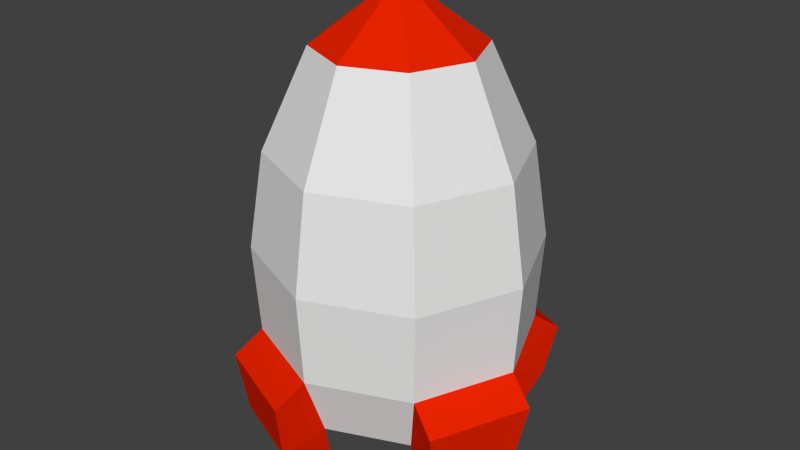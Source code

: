 # Source: Rocket.blend  (saved by Blender 2.70.0; exported with 4.5.12 LTS)
import bpy
from mathutils import Matrix  # noqa: F401  (used for matrix-valued properties, if any)

bpy.ops.wm.read_factory_settings(use_empty=True)
scene = bpy.context.scene
scene.name = 'Scene'

# ---- collections
col_collection_1 = bpy.data.collections.new('Collection 1'); scene.collection.children.link(col_collection_1)

# ---- materials (node trees are filled in below, after node groups)
mat_r_head = bpy.data.materials.new('R_Head')
mat_r_head.alpha_threshold = 0.0
mat_r_head.use_transparent_shadow = False
mat_r_head.diffuse_color = (0.8, 0.01697, 0.0, 1.0)
mat_r_head.roughness = 0.5
mat_r_head.line_color = (0.0, 0.0, 0.0, 1.0)
mat_r_body = bpy.data.materials.new('R_Body')
mat_r_body.alpha_threshold = 0.0
mat_r_body.use_transparent_shadow = False
mat_r_body.roughness = 0.5
mat_r_body.line_color = (0.0, 0.0, 0.0, 1.0)

# ---- material node trees

# ---- world
world_world = bpy.data.worlds.new('World'); scene.world = world_world
world_world.color = (0.05088, 0.05088, 0.05088)
world_world.use_sun_shadow = False
world_world.sun_shadow_jitter_overblur = 0.0
world_world.cycles.sampling_method = 'MANUAL'
world_world.cycles.sample_map_resolution = 256

# ---- meshes
me_sphere = bpy.data.meshes.new('Sphere')
me_sphere.from_pydata([(-0.7546, -3.288e-09, 1.896), (-1.169, -1.475e-08, 0.9802), (-1.312, -6.526e-09, 0.07458), (-1.259, -1.052e-08, -0.7686), (-0.5336, 0.5336, 1.896), (-0.8269, 0.8269, 0.9802), (-0.9276, 0.9276, 0.07458), (-0.8901, 0.8901, -0.7686), (-1.125e-07, 0.7546, 1.896), (-1.649e-07, 1.169, 0.9802), (-1.158e-07, 1.312, 0.07458), (-1.882e-07, 1.259, -0.7686), (0.5336, 0.5336, 1.896), (0.8269, 0.8269, 0.9802), (0.9276, 0.9276, 0.07458), (0.8901, 0.8901, -0.7686), (0.7546, -7.447e-08, 1.896), (1.169, 4.228e-08, 0.9802), (1.312, 9.793e-09, 0.07458), (1.259, 7.557e-09, -0.7686), (0.5336, -0.5336, 1.896), (0.8269, -0.8269, 0.9802), (0.9276, -0.9276, 0.07458), (0.8901, -0.8901, -0.7686), (-2.025e-07, -0.7546, 1.896), (-8.444e-08, -1.169, 0.9802), (-1.549e-07, -1.312, 0.07458), (-1.449e-07, -1.259, -0.7686), (-0.5336, -0.5336, 1.896), (-0.8269, -0.8269, 0.9802), (-0.9276, -0.9276, 0.07458), (-0.8901, -0.8901, -0.7686), (0.1065, 0.1065, 2.343), (-2.472e-07, 0.1506, 2.343), (-0.1065, 0.1065, 2.343), (-0.1506, -1.176e-07, 2.343), (-0.1065, -0.1065, 2.343), (-2.652e-07, -0.1506, 2.343), (0.1065, -0.1065, 2.343), (0.1506, -1.318e-07, 2.343), (-1.031, -3.945e-09, -1.378), (-0.7288, 0.7288, -1.378), (-1.786e-07, 1.031, -1.378), (0.7288, 0.7288, -1.378), (1.031, 1.086e-08, -1.378), (0.7288, -0.7288, -1.378), (-1.431e-07, -1.031, -1.378), (-0.7288, -0.7288, -1.378), (-0.1054, -1.513, -0.9693), (-0.9954, -1.144, -0.9693), (-0.8847, -1.105, -1.519), (-0.1559, -1.407, -1.519), (1.513, -0.1054, -0.9693), (1.144, -0.9954, -0.9693), (1.105, -0.8847, -1.519), (1.407, -0.1559, -1.519), (0.1054, 1.513, -0.9693), (0.9954, 1.144, -0.9693), (0.8847, 1.105, -1.519), (0.1559, 1.407, -1.519), (-1.513, 0.1054, -0.9693), (-1.144, 0.9954, -0.9693), (-1.105, 0.8847, -1.519), (-1.407, 0.1559, -1.519), (-0.9188, 0.04131, -1.766), (-0.6789, 0.6205, -1.766), (0.04131, 0.9188, -1.766), (0.6205, 0.6789, -1.766), (0.9188, -0.04131, -1.766), (0.6789, -0.6205, -1.766), (-0.04131, -0.9188, -1.766), (-0.6205, -0.6789, -1.766), (-0.7444, -0.978, -1.878), (-0.1652, -1.218, -1.878), (0.978, -0.7444, -1.878), (1.218, -0.1652, -1.878), (0.7444, 0.978, -1.878), (0.1652, 1.218, -1.878), (-0.978, 0.7444, -1.878), (-1.218, 0.1652, -1.878)], [], [(3, 2, 6, 7), (2, 1, 5, 6), (1, 0, 4, 5), (7, 6, 10, 11), (6, 5, 9, 10), (5, 4, 8, 9), (11, 10, 14, 15), (10, 9, 13, 14), (9, 8, 12, 13), (15, 14, 18, 19), (14, 13, 17, 18), (13, 12, 16, 17), (19, 18, 22, 23), (18, 17, 21, 22), (17, 16, 20, 21), (23, 22, 26, 27), (22, 21, 25, 26), (21, 20, 24, 25), (31, 3, 40, 47), (27, 26, 30, 31), (26, 25, 29, 30), (25, 24, 28, 29), (4, 34, 33, 8), (12, 32, 39, 16), (28, 36, 35, 0), (16, 39, 38, 20), (20, 38, 37, 24), (24, 37, 36, 28), (31, 30, 2, 3), (30, 29, 1, 2), (29, 28, 0, 1), (0, 35, 34, 4), (32, 33, 34, 35, 36, 37, 38, 39), (8, 33, 32, 12), (40, 41, 42, 43, 44, 45, 46, 47), (23, 27, 46, 45), (15, 19, 44, 43), (7, 11, 42, 41), (48, 49, 50, 51), (31, 49, 48, 27), (47, 50, 49, 31), (62, 41, 65, 78), (27, 48, 51, 46), (52, 53, 54, 55), (23, 53, 52, 19), (45, 54, 53, 23), (43, 42, 66, 67), (19, 52, 55, 44), (56, 57, 58, 59), (15, 57, 56, 11), (43, 58, 57, 15), (55, 54, 74, 75), (11, 56, 59, 42), (60, 61, 62, 63), (7, 61, 60, 3), (41, 62, 61, 7), (45, 44, 68, 69), (3, 60, 63, 40), (70, 73, 72, 71), (68, 75, 74, 69), (66, 77, 76, 67), (64, 79, 78, 65), (41, 40, 64, 65), (50, 47, 71, 72), (44, 55, 75, 68), (63, 62, 78, 79), (51, 50, 72, 73), (58, 43, 67, 76), (40, 63, 79, 64), (46, 51, 73, 70), (59, 58, 76, 77), (54, 45, 69, 74), (47, 46, 70, 71), (42, 59, 77, 66)])
me_sphere.polygons.foreach_set('material_index', [1, 1, 1, 1, 1, 1, 1, 1, 1, 1, 1, 1, 1, 1, 1, 1, 1, 1, 1, 1, 1, 1, 0, 0, 0, 0, 0, 0, 1, 1, 1, 0, 0, 0, 1, 1, 1, 1, 0, 0, 0, 0, 0, 0, 0, 0, 0, 0, 0, 0, 0, 0, 0, 0, 0, 0, 0, 0, 0, 0, 0, 0, 0, 0, 0, 0, 0, 0, 0, 0, 0, 0, 0, 0])
me_sphere.materials.append(mat_r_head)
me_sphere.materials.append(mat_r_body)
me_sphere.use_remesh_preserve_volume = False
me_sphere.use_remesh_preserve_attributes = False
me_sphere.use_mirror_vertex_groups = False
me_sphere.update()

# ---- objects
ob_sphere = bpy.data.objects.new('Sphere', me_sphere)

# ---- transforms, parenting, visibility, modifiers, constraints
ob_sphere.location = (0.0, 0.0, 0.0)
ob_sphere.lineart.crease_threshold = 0.0

# ---- collection membership
col_collection_1.objects.link(ob_sphere)

# ---- scene / render settings (as saved in the file)
scene.frame_start = 1; scene.frame_end = 250; scene.frame_set(1)
scene.render.engine = 'BLENDER_EEVEE_NEXT'
scene.render.resolution_percentage = 50
scene.render.dither_intensity = 0.0
scene.cycles.use_denoising = False
scene.cycles.samples = 10
scene.cycles.sampling_pattern = 'TABULATED_SOBOL'
scene.cycles.light_sampling_threshold = 0.0
scene.cycles.use_adaptive_sampling = False
scene.cycles.use_light_tree = False
scene.cycles.blur_glossy = 0.0
scene.cycles.volume_bounces = 1
scene.cycles.pixel_filter_type = 'GAUSSIAN'
scene.cycles.sample_clamp_indirect = 0.0
scene.view_settings.view_transform = 'Standard'
bpy.context.view_layer.update()

# ---- added for rendering (the .blend has no active camera and no usable light): camera, sun
cam_auto = bpy.data.cameras.new('AutoCamera')
cam_auto.lens = 50.0
cam_auto.sensor_width = 36.0
cam_auto.clip_end = 1000.0
ob_auto_camera = bpy.data.objects.new('AutoCamera', cam_auto)
scene.collection.objects.link(ob_auto_camera)
ob_auto_camera.location = (5.56186, -6.67424, 4.6818)
ob_auto_camera.rotation_euler = (1.09748, -7.21219e-08, 0.694738)
scene.camera = ob_auto_camera
light_auto_sun = bpy.data.lights.new('AutoSun', 'SUN')
light_auto_sun.energy = 3.0
light_auto_sun.angle = 0.0523599
ob_auto_sun = bpy.data.objects.new('AutoSun', light_auto_sun)
scene.collection.objects.link(ob_auto_sun)
ob_auto_sun.rotation_euler = (0.872665, 0.174533, 0.523599)
bpy.context.view_layer.update()
